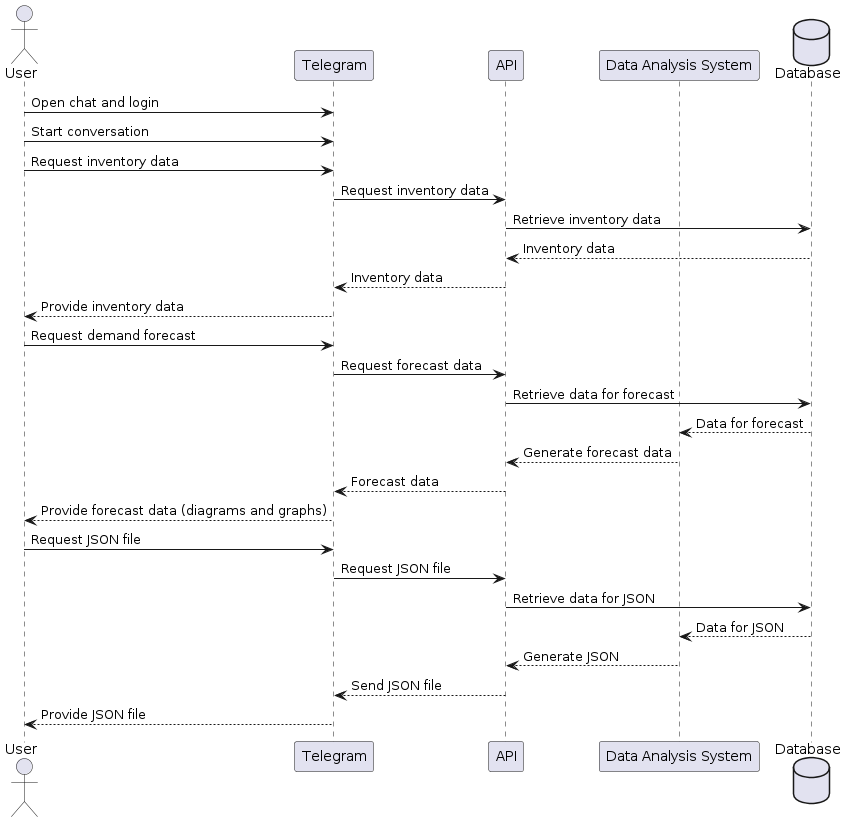

The diagram above was rendered by PlantUML. Its source (embedded in the PNG):
@startuml
actor User as U
participant Telegram as T
participant API as A
participant "Data Analysis System" as DAS
database "Database" as DB

U -> T: Open chat and login
U -> T: Start conversation
U -> T: Request inventory data
T -> A: Request inventory data
A -> DB: Retrieve inventory data
DB --> A: Inventory data
A --> T: Inventory data
T --> U: Provide inventory data
U -> T: Request demand forecast
T -> A: Request forecast data
A -> DB: Retrieve data for forecast
DB --> DAS: Data for forecast
DAS --> A: Generate forecast data
A --> T: Forecast data
T --> U: Provide forecast data (diagrams and graphs)
U -> T: Request JSON file
T -> A: Request JSON file
A -> DB: Retrieve data for JSON
DB --> DAS: Data for JSON
DAS --> A: Generate JSON
A --> T: Send JSON file
T --> U: Provide JSON file
@enduml